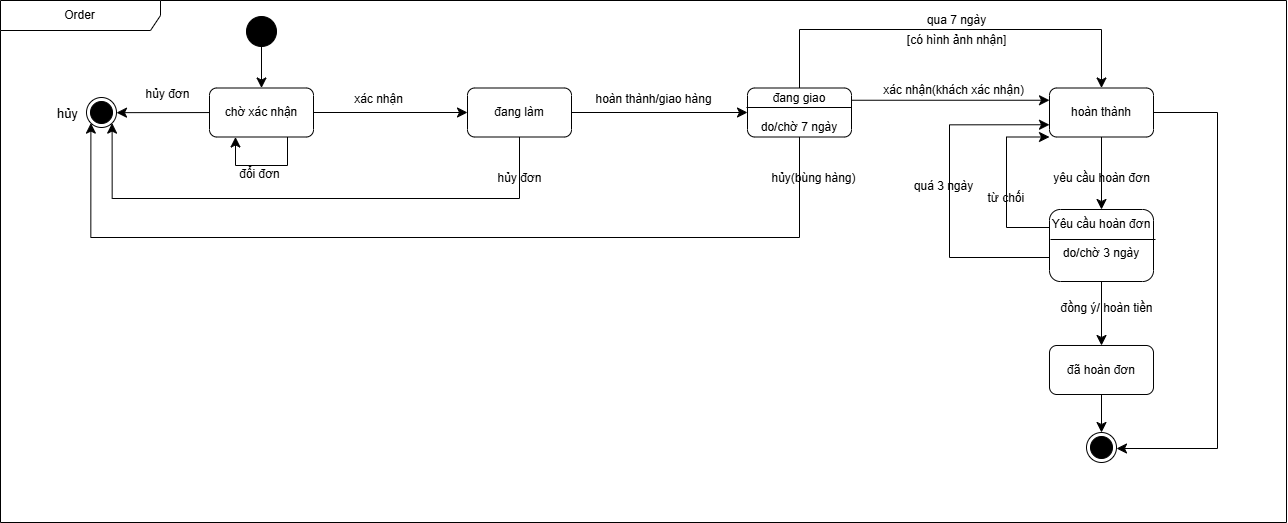

The diagram above was exported from draw.io. Its source (the exported page's mxGraphModel, read from the mxfile embedded in the PNG):
<mxGraphModel dx="2137" dy="1023" grid="0" gridSize="10" guides="1" tooltips="1" connect="1" arrows="1" fold="1" page="0" pageScale="1" pageWidth="850" pageHeight="1100" math="0" shadow="0">
  <root>
    <mxCell id="0" />
    <mxCell id="1" parent="0" />
    <mxCell id="15z0V2LnIXJxrMw3wdyF-1" value="Order" style="shape=umlFrame;whiteSpace=wrap;html=1;pointerEvents=0;recursiveResize=0;container=1;collapsible=0;width=160;" parent="1" vertex="1">
      <mxGeometry x="-53" y="117" width="1286" height="522" as="geometry" />
    </mxCell>
    <mxCell id="15z0V2LnIXJxrMw3wdyF-4" value="" style="edgeStyle=none;curved=1;rounded=0;orthogonalLoop=1;jettySize=auto;html=1;fontSize=12;startSize=8;endSize=8;" parent="15z0V2LnIXJxrMw3wdyF-1" source="15z0V2LnIXJxrMw3wdyF-2" target="15z0V2LnIXJxrMw3wdyF-3" edge="1">
      <mxGeometry relative="1" as="geometry" />
    </mxCell>
    <mxCell id="15z0V2LnIXJxrMw3wdyF-2" value="" style="ellipse;fillColor=strokeColor;html=1;" parent="15z0V2LnIXJxrMw3wdyF-1" vertex="1">
      <mxGeometry x="246" y="16" width="30" height="30" as="geometry" />
    </mxCell>
    <mxCell id="15z0V2LnIXJxrMw3wdyF-8" value="" style="edgeStyle=none;curved=1;rounded=0;orthogonalLoop=1;jettySize=auto;html=1;fontSize=12;startSize=8;endSize=8;" parent="15z0V2LnIXJxrMw3wdyF-1" source="15z0V2LnIXJxrMw3wdyF-3" target="15z0V2LnIXJxrMw3wdyF-7" edge="1">
      <mxGeometry relative="1" as="geometry" />
    </mxCell>
    <mxCell id="rkDnrXhOS1hDUk1kvLQP-6" value="" style="edgeStyle=none;curved=1;rounded=0;orthogonalLoop=1;jettySize=auto;html=1;fontSize=12;startSize=8;endSize=8;" parent="15z0V2LnIXJxrMw3wdyF-1" source="15z0V2LnIXJxrMw3wdyF-3" target="rkDnrXhOS1hDUk1kvLQP-5" edge="1">
      <mxGeometry relative="1" as="geometry" />
    </mxCell>
    <mxCell id="15z0V2LnIXJxrMw3wdyF-3" value="chờ xác nhận" style="rounded=1;whiteSpace=wrap;html=1;" parent="15z0V2LnIXJxrMw3wdyF-1" vertex="1">
      <mxGeometry x="209" y="87.5" width="104" height="49" as="geometry" />
    </mxCell>
    <mxCell id="15z0V2LnIXJxrMw3wdyF-11" value="" style="edgeStyle=none;curved=1;rounded=0;orthogonalLoop=1;jettySize=auto;html=1;fontSize=12;startSize=8;endSize=8;" parent="15z0V2LnIXJxrMw3wdyF-1" source="15z0V2LnIXJxrMw3wdyF-7" target="15z0V2LnIXJxrMw3wdyF-10" edge="1">
      <mxGeometry relative="1" as="geometry" />
    </mxCell>
    <mxCell id="15z0V2LnIXJxrMw3wdyF-7" value="đang làm" style="rounded=1;whiteSpace=wrap;html=1;" parent="15z0V2LnIXJxrMw3wdyF-1" vertex="1">
      <mxGeometry x="467" y="87.5" width="104" height="49" as="geometry" />
    </mxCell>
    <mxCell id="15z0V2LnIXJxrMw3wdyF-10" value="đang giao&lt;div&gt;&lt;br&gt;&lt;div&gt;do/chờ 7 ngày&lt;/div&gt;&lt;/div&gt;" style="rounded=1;whiteSpace=wrap;html=1;" parent="15z0V2LnIXJxrMw3wdyF-1" vertex="1">
      <mxGeometry x="747" y="87.5" width="104" height="49" as="geometry" />
    </mxCell>
    <mxCell id="15z0V2LnIXJxrMw3wdyF-26" value="&lt;font style=&quot;font-size: 12px;&quot;&gt;hoàn thành/giao hàng&lt;/font&gt;" style="text;html=1;align=center;verticalAlign=middle;resizable=0;points=[];autosize=1;strokeColor=none;fillColor=none;fontSize=16;" parent="15z0V2LnIXJxrMw3wdyF-1" vertex="1">
      <mxGeometry x="586" y="82" width="134" height="31" as="geometry" />
    </mxCell>
    <mxCell id="15z0V2LnIXJxrMw3wdyF-27" value="&lt;font style=&quot;font-size: 12px;&quot;&gt;xác nhận(khách xác nhận)&lt;/font&gt;&lt;div&gt;&lt;br&gt;&lt;/div&gt;" style="text;html=1;align=center;verticalAlign=middle;resizable=0;points=[];autosize=1;strokeColor=none;fillColor=none;fontSize=16;" parent="15z0V2LnIXJxrMw3wdyF-1" vertex="1">
      <mxGeometry x="873" y="72.5" width="159" height="50" as="geometry" />
    </mxCell>
    <mxCell id="15z0V2LnIXJxrMw3wdyF-9" value="&lt;font style=&quot;font-size: 12px;&quot;&gt;xác nhận&lt;/font&gt;" style="text;html=1;align=center;verticalAlign=middle;resizable=0;points=[];autosize=1;strokeColor=none;fillColor=none;fontSize=16;" parent="15z0V2LnIXJxrMw3wdyF-1" vertex="1">
      <mxGeometry x="344" y="82" width="67" height="31" as="geometry" />
    </mxCell>
    <mxCell id="FrhWsSBun4CKl6C0OUsg-7" value="" style="endArrow=classic;html=1;rounded=0;fontSize=12;startSize=8;endSize=8;exitX=0.5;exitY=1;exitDx=0;exitDy=0;entryX=0;entryY=1;entryDx=0;entryDy=0;edgeStyle=orthogonalEdgeStyle;" parent="15z0V2LnIXJxrMw3wdyF-1" source="15z0V2LnIXJxrMw3wdyF-10" target="rkDnrXhOS1hDUk1kvLQP-5" edge="1">
      <mxGeometry width="50" height="50" relative="1" as="geometry">
        <mxPoint x="565" y="396" as="sourcePoint" />
        <mxPoint x="799" y="230" as="targetPoint" />
        <Array as="points">
          <mxPoint x="799" y="237" />
          <mxPoint x="90" y="237" />
        </Array>
      </mxGeometry>
    </mxCell>
    <mxCell id="rkDnrXhOS1hDUk1kvLQP-15" value="" style="edgeStyle=orthogonalEdgeStyle;rounded=0;orthogonalLoop=1;jettySize=auto;html=1;fontSize=12;startSize=8;endSize=8;entryX=1;entryY=0.5;entryDx=0;entryDy=0;" parent="15z0V2LnIXJxrMw3wdyF-1" source="FrhWsSBun4CKl6C0OUsg-16" target="rkDnrXhOS1hDUk1kvLQP-24" edge="1">
      <mxGeometry relative="1" as="geometry">
        <mxPoint x="1224.9999999999727" y="111.5" as="targetPoint" />
        <Array as="points">
          <mxPoint x="1217" y="112" />
          <mxPoint x="1217" y="448" />
        </Array>
      </mxGeometry>
    </mxCell>
    <mxCell id="rkDnrXhOS1hDUk1kvLQP-17" value="" style="edgeStyle=none;curved=1;rounded=0;orthogonalLoop=1;jettySize=auto;html=1;fontSize=12;startSize=8;endSize=8;entryX=0.5;entryY=0;entryDx=0;entryDy=0;" parent="15z0V2LnIXJxrMw3wdyF-1" source="FrhWsSBun4CKl6C0OUsg-16" target="rkDnrXhOS1hDUk1kvLQP-37" edge="1">
      <mxGeometry relative="1" as="geometry">
        <mxPoint x="1100.9999999999995" y="211" as="targetPoint" />
      </mxGeometry>
    </mxCell>
    <mxCell id="FrhWsSBun4CKl6C0OUsg-16" value="hoàn thành" style="rounded=1;whiteSpace=wrap;html=1;" parent="15z0V2LnIXJxrMw3wdyF-1" vertex="1">
      <mxGeometry x="1049" y="87.5" width="104" height="49" as="geometry" />
    </mxCell>
    <mxCell id="FrhWsSBun4CKl6C0OUsg-14" value="&lt;font style=&quot;font-size: 12px;&quot;&gt;qua 7 ngày&lt;/font&gt;&lt;div&gt;&lt;font style=&quot;font-size: 12px;&quot;&gt;[có hình ảnh nhận]&lt;/font&gt;&lt;/div&gt;" style="text;html=1;align=center;verticalAlign=middle;resizable=0;points=[];autosize=1;strokeColor=none;fillColor=none;fontSize=16;" parent="15z0V2LnIXJxrMw3wdyF-1" vertex="1">
      <mxGeometry x="897" y="3" width="117" height="50" as="geometry" />
    </mxCell>
    <mxCell id="FrhWsSBun4CKl6C0OUsg-17" value="" style="endArrow=classic;html=1;rounded=0;fontSize=12;startSize=8;endSize=8;exitX=0.5;exitY=0;exitDx=0;exitDy=0;entryX=0.5;entryY=0;entryDx=0;entryDy=0;edgeStyle=orthogonalEdgeStyle;" parent="15z0V2LnIXJxrMw3wdyF-1" source="15z0V2LnIXJxrMw3wdyF-10" target="FrhWsSBun4CKl6C0OUsg-16" edge="1">
      <mxGeometry width="50" height="50" relative="1" as="geometry">
        <mxPoint x="804" y="232" as="sourcePoint" />
        <mxPoint x="854" y="182" as="targetPoint" />
        <Array as="points">
          <mxPoint x="799" y="29" />
          <mxPoint x="1101" y="29" />
        </Array>
      </mxGeometry>
    </mxCell>
    <mxCell id="FrhWsSBun4CKl6C0OUsg-18" value="" style="endArrow=classic;html=1;rounded=0;fontSize=12;startSize=8;endSize=8;exitX=1;exitY=0.25;exitDx=0;exitDy=0;entryX=0;entryY=0.25;entryDx=0;entryDy=0;edgeStyle=orthogonalEdgeStyle;" parent="15z0V2LnIXJxrMw3wdyF-1" source="15z0V2LnIXJxrMw3wdyF-10" target="FrhWsSBun4CKl6C0OUsg-16" edge="1">
      <mxGeometry width="50" height="50" relative="1" as="geometry">
        <mxPoint x="851" y="174.75" as="sourcePoint" />
        <mxPoint x="908" y="265.9999999999998" as="targetPoint" />
      </mxGeometry>
    </mxCell>
    <mxCell id="rkDnrXhOS1hDUk1kvLQP-3" value="&lt;font style=&quot;font-size: 12px;&quot;&gt;hủy đơn&lt;/font&gt;" style="text;html=1;align=center;verticalAlign=middle;resizable=0;points=[];autosize=1;strokeColor=none;fillColor=none;fontSize=16;" parent="15z0V2LnIXJxrMw3wdyF-1" vertex="1">
      <mxGeometry x="136" y="77" width="62" height="31" as="geometry" />
    </mxCell>
    <mxCell id="rkDnrXhOS1hDUk1kvLQP-5" value="" style="ellipse;html=1;shape=endState;fillColor=strokeColor;" parent="15z0V2LnIXJxrMw3wdyF-1" vertex="1">
      <mxGeometry x="86" y="97" width="30" height="30" as="geometry" />
    </mxCell>
    <mxCell id="rkDnrXhOS1hDUk1kvLQP-7" value="&lt;font style=&quot;font-size: 13px;&quot;&gt;hủy&lt;/font&gt;" style="text;html=1;align=center;verticalAlign=middle;resizable=0;points=[];autosize=1;strokeColor=none;fillColor=none;fontSize=16;" parent="15z0V2LnIXJxrMw3wdyF-1" vertex="1">
      <mxGeometry x="47" y="96" width="39" height="31" as="geometry" />
    </mxCell>
    <mxCell id="rkDnrXhOS1hDUk1kvLQP-11" style="edgeStyle=none;curved=1;rounded=0;orthogonalLoop=1;jettySize=auto;html=1;exitX=0.5;exitY=1;exitDx=0;exitDy=0;fontSize=12;startSize=8;endSize=8;" parent="15z0V2LnIXJxrMw3wdyF-1" source="15z0V2LnIXJxrMw3wdyF-10" target="15z0V2LnIXJxrMw3wdyF-10" edge="1">
      <mxGeometry relative="1" as="geometry" />
    </mxCell>
    <mxCell id="FrhWsSBun4CKl6C0OUsg-19" value="&lt;font style=&quot;font-size: 12px;&quot;&gt;hủy(bùng hàng)&lt;/font&gt;" style="text;html=1;align=center;verticalAlign=middle;resizable=0;points=[];autosize=1;strokeColor=none;fillColor=none;fontSize=16;" parent="15z0V2LnIXJxrMw3wdyF-1" vertex="1">
      <mxGeometry x="762" y="160" width="102" height="31" as="geometry" />
    </mxCell>
    <mxCell id="rkDnrXhOS1hDUk1kvLQP-23" value="" style="rounded=0;orthogonalLoop=1;jettySize=auto;html=1;fontSize=12;startSize=8;endSize=8;exitX=0.5;exitY=1;exitDx=0;exitDy=0;" parent="15z0V2LnIXJxrMw3wdyF-1" source="rkDnrXhOS1hDUk1kvLQP-37" target="rkDnrXhOS1hDUk1kvLQP-22" edge="1">
      <mxGeometry relative="1" as="geometry">
        <mxPoint x="1153" y="263.91071428571445" as="sourcePoint" />
      </mxGeometry>
    </mxCell>
    <mxCell id="rkDnrXhOS1hDUk1kvLQP-19" value="&lt;font style=&quot;font-size: 12px;&quot;&gt;yêu cầu hoàn đơn&lt;/font&gt;" style="text;html=1;align=center;verticalAlign=middle;resizable=0;points=[];autosize=1;strokeColor=none;fillColor=none;fontSize=16;" parent="15z0V2LnIXJxrMw3wdyF-1" vertex="1">
      <mxGeometry x="1043.5" y="160" width="115" height="31" as="geometry" />
    </mxCell>
    <mxCell id="rkDnrXhOS1hDUk1kvLQP-22" value="đã hoàn đơn" style="rounded=1;whiteSpace=wrap;html=1;" parent="15z0V2LnIXJxrMw3wdyF-1" vertex="1">
      <mxGeometry x="1049" y="345" width="104" height="49" as="geometry" />
    </mxCell>
    <mxCell id="rkDnrXhOS1hDUk1kvLQP-27" value="&lt;font style=&quot;font-size: 12px;&quot;&gt;từ chối&amp;nbsp;&lt;/font&gt;" style="text;html=1;align=center;verticalAlign=middle;resizable=0;points=[];autosize=1;strokeColor=none;fillColor=none;fontSize=16;" parent="15z0V2LnIXJxrMw3wdyF-1" vertex="1">
      <mxGeometry x="978" y="180" width="58" height="31" as="geometry" />
    </mxCell>
    <mxCell id="rkDnrXhOS1hDUk1kvLQP-28" value="&lt;font style=&quot;font-size: 12px;&quot;&gt;đồng ý/ hoàn tiền&lt;/font&gt;" style="text;html=1;align=center;verticalAlign=middle;resizable=0;points=[];autosize=1;strokeColor=none;fillColor=none;fontSize=16;" parent="15z0V2LnIXJxrMw3wdyF-1" vertex="1">
      <mxGeometry x="1051" y="290" width="110" height="31" as="geometry" />
    </mxCell>
    <mxCell id="rkDnrXhOS1hDUk1kvLQP-39" value="" style="edgeStyle=orthogonalEdgeStyle;rounded=0;orthogonalLoop=1;jettySize=auto;html=1;fontSize=12;startSize=8;endSize=8;entryX=0;entryY=1;entryDx=0;entryDy=0;exitX=0;exitY=0.25;exitDx=0;exitDy=0;" parent="15z0V2LnIXJxrMw3wdyF-1" source="rkDnrXhOS1hDUk1kvLQP-37" target="FrhWsSBun4CKl6C0OUsg-16" edge="1">
      <mxGeometry relative="1" as="geometry">
        <mxPoint x="931" y="235.5" as="targetPoint" />
        <Array as="points">
          <mxPoint x="1006" y="227" />
          <mxPoint x="1006" y="136" />
        </Array>
      </mxGeometry>
    </mxCell>
    <mxCell id="rkDnrXhOS1hDUk1kvLQP-37" value="Yêu cầu hoàn đơn&lt;div&gt;&lt;br&gt;&lt;div&gt;do/chờ 3 ngày&lt;/div&gt;&lt;div&gt;&lt;div&gt;&lt;br&gt;&lt;/div&gt;&lt;/div&gt;&lt;/div&gt;" style="rounded=1;whiteSpace=wrap;html=1;" parent="15z0V2LnIXJxrMw3wdyF-1" vertex="1">
      <mxGeometry x="1049" y="209" width="104" height="72" as="geometry" />
    </mxCell>
    <mxCell id="rkDnrXhOS1hDUk1kvLQP-40" value="" style="line;strokeWidth=1;fillColor=none;align=left;verticalAlign=middle;spacingTop=-1;spacingLeft=3;spacingRight=3;rotatable=0;labelPosition=right;points=[];portConstraint=eastwest;strokeColor=inherit;" parent="15z0V2LnIXJxrMw3wdyF-1" vertex="1">
      <mxGeometry x="1050" y="235" width="105" height="8" as="geometry" />
    </mxCell>
    <mxCell id="rkDnrXhOS1hDUk1kvLQP-24" value="" style="ellipse;html=1;shape=endState;fillColor=strokeColor;" parent="15z0V2LnIXJxrMw3wdyF-1" vertex="1">
      <mxGeometry x="1086" y="432" width="30" height="30" as="geometry" />
    </mxCell>
    <mxCell id="rkDnrXhOS1hDUk1kvLQP-25" value="" style="edgeStyle=none;curved=1;rounded=0;orthogonalLoop=1;jettySize=auto;html=1;fontSize=12;startSize=8;endSize=8;" parent="15z0V2LnIXJxrMw3wdyF-1" source="rkDnrXhOS1hDUk1kvLQP-22" target="rkDnrXhOS1hDUk1kvLQP-24" edge="1">
      <mxGeometry relative="1" as="geometry" />
    </mxCell>
    <mxCell id="KsB5jQeTi69CJs3n_LT1-3" value="&lt;font style=&quot;font-size: 12px;&quot;&gt;đổi đơn&lt;/font&gt;" style="text;html=1;align=center;verticalAlign=middle;resizable=0;points=[];autosize=1;strokeColor=none;fillColor=none;fontSize=16;" vertex="1" parent="15z0V2LnIXJxrMw3wdyF-1">
      <mxGeometry x="229" y="156" width="59" height="31" as="geometry" />
    </mxCell>
    <mxCell id="KsB5jQeTi69CJs3n_LT1-4" value="" style="edgeStyle=orthogonalEdgeStyle;rounded=0;orthogonalLoop=1;jettySize=auto;html=1;fontSize=12;startSize=8;endSize=8;exitX=0.75;exitY=1;exitDx=0;exitDy=0;entryX=0.25;entryY=1;entryDx=0;entryDy=0;" edge="1" parent="15z0V2LnIXJxrMw3wdyF-1" source="15z0V2LnIXJxrMw3wdyF-3" target="15z0V2LnIXJxrMw3wdyF-3">
      <mxGeometry relative="1" as="geometry">
        <mxPoint x="268" y="204.5" as="sourcePoint" />
        <mxPoint x="268" y="246.5" as="targetPoint" />
        <Array as="points">
          <mxPoint x="287" y="165" />
          <mxPoint x="235" y="165" />
        </Array>
      </mxGeometry>
    </mxCell>
    <mxCell id="KsB5jQeTi69CJs3n_LT1-5" value="" style="endArrow=classic;html=1;rounded=0;fontSize=12;startSize=8;endSize=8;exitX=0.5;exitY=1;exitDx=0;exitDy=0;entryX=1;entryY=1;entryDx=0;entryDy=0;edgeStyle=orthogonalEdgeStyle;" edge="1" parent="15z0V2LnIXJxrMw3wdyF-1" source="15z0V2LnIXJxrMw3wdyF-7" target="rkDnrXhOS1hDUk1kvLQP-5">
      <mxGeometry width="50" height="50" relative="1" as="geometry">
        <mxPoint x="620" y="287" as="sourcePoint" />
        <mxPoint x="670" y="237" as="targetPoint" />
        <Array as="points">
          <mxPoint x="519" y="198" />
          <mxPoint x="112" y="198" />
        </Array>
      </mxGeometry>
    </mxCell>
    <mxCell id="KsB5jQeTi69CJs3n_LT1-6" value="&lt;font style=&quot;font-size: 12px;&quot;&gt;hủy đơn&lt;/font&gt;" style="text;html=1;align=center;verticalAlign=middle;resizable=0;points=[];autosize=1;strokeColor=none;fillColor=none;fontSize=16;" vertex="1" parent="15z0V2LnIXJxrMw3wdyF-1">
      <mxGeometry x="488" y="160" width="62" height="31" as="geometry" />
    </mxCell>
    <mxCell id="KsB5jQeTi69CJs3n_LT1-9" value="" style="line;strokeWidth=1;fillColor=none;align=left;verticalAlign=middle;spacingTop=-1;spacingLeft=3;spacingRight=3;rotatable=0;labelPosition=right;points=[];portConstraint=eastwest;strokeColor=inherit;" vertex="1" parent="15z0V2LnIXJxrMw3wdyF-1">
      <mxGeometry x="746" y="103" width="105" height="8" as="geometry" />
    </mxCell>
    <mxCell id="KsB5jQeTi69CJs3n_LT1-18" value="" style="edgeStyle=orthogonalEdgeStyle;rounded=0;orthogonalLoop=1;jettySize=auto;html=1;fontSize=12;startSize=8;endSize=8;entryX=0;entryY=0.75;entryDx=0;entryDy=0;exitX=0;exitY=0.75;exitDx=0;exitDy=0;" edge="1" parent="15z0V2LnIXJxrMw3wdyF-1" source="rkDnrXhOS1hDUk1kvLQP-37" target="FrhWsSBun4CKl6C0OUsg-16">
      <mxGeometry relative="1" as="geometry">
        <mxPoint x="1042" y="223" as="targetPoint" />
        <Array as="points">
          <mxPoint x="1049" y="257" />
          <mxPoint x="949" y="257" />
          <mxPoint x="949" y="124" />
        </Array>
        <mxPoint x="1042" y="331" as="sourcePoint" />
      </mxGeometry>
    </mxCell>
    <mxCell id="KsB5jQeTi69CJs3n_LT1-20" value="&lt;font style=&quot;font-size: 12px;&quot;&gt;quá 3 ngày&lt;/font&gt;" style="text;html=1;align=center;verticalAlign=middle;resizable=0;points=[];autosize=1;strokeColor=none;fillColor=none;fontSize=16;" vertex="1" parent="15z0V2LnIXJxrMw3wdyF-1">
      <mxGeometry x="904" y="168" width="77" height="31" as="geometry" />
    </mxCell>
  </root>
</mxGraphModel>